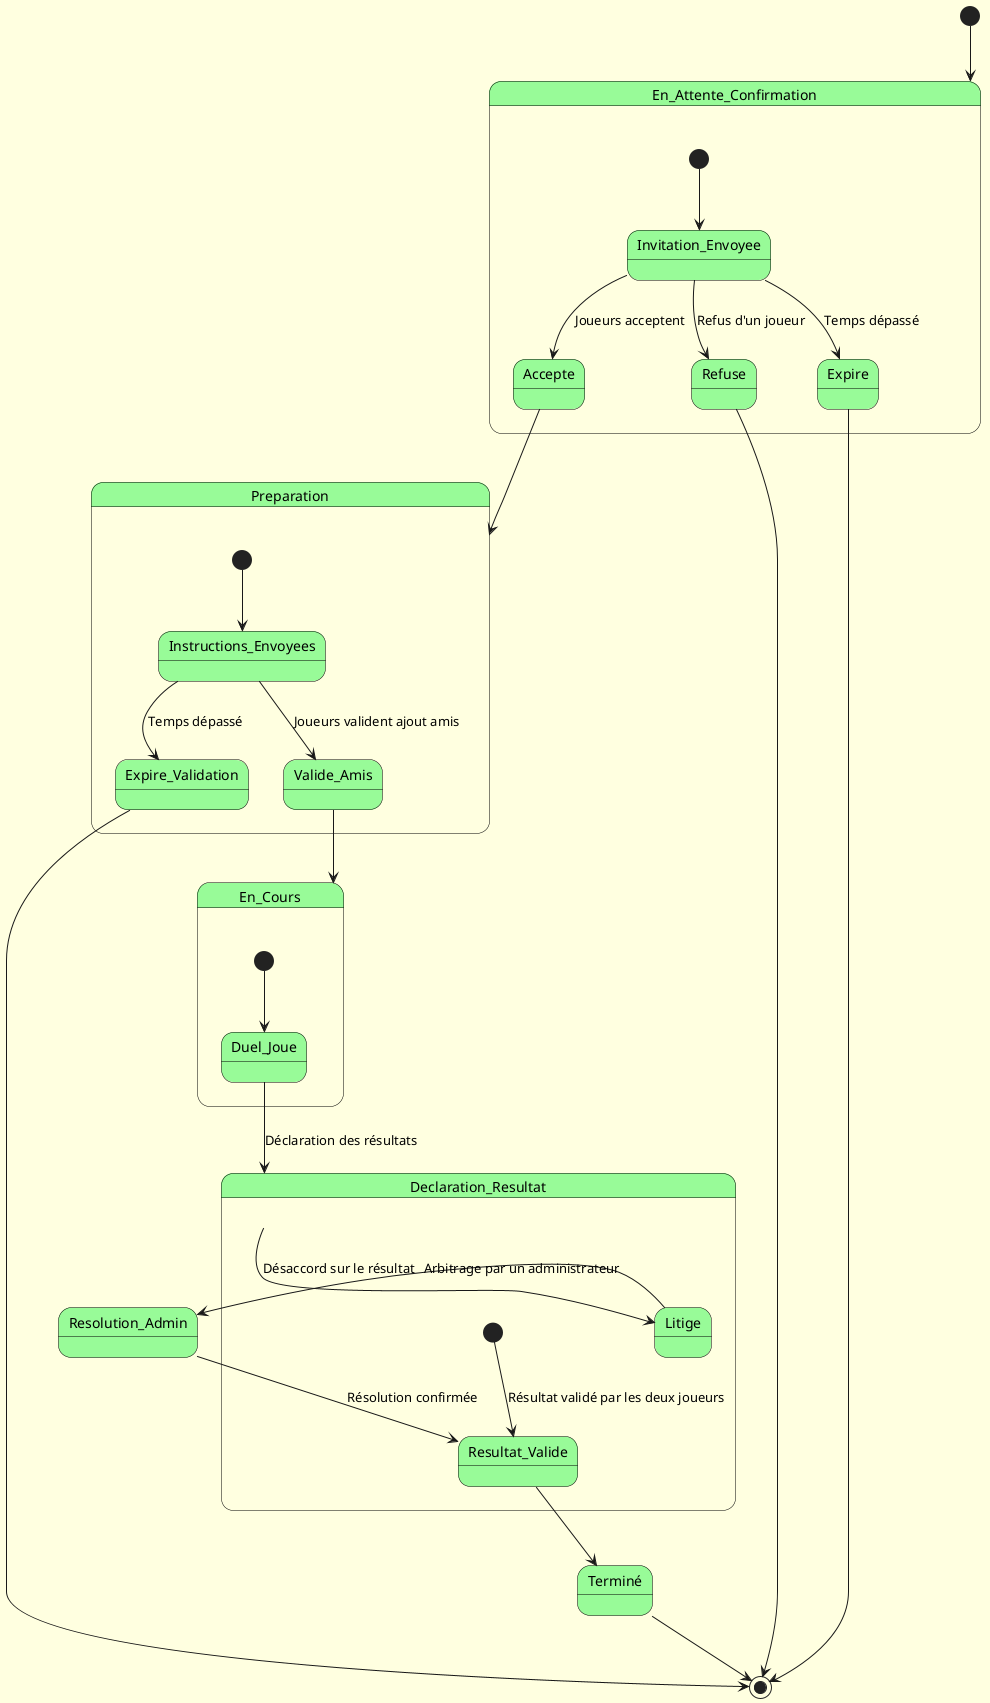

The diagram above was rendered by PlantUML. Its source (embedded in the PNG):
@startuml etat-duel
skinparam backgroundColor LightYellow
skinparam state {
  StartColor MediumBlue
  EndColor Red
  BackgroundColor PaleGreen
  BorderColor Black
  FontName Arial
}

[*] --> En_Attente_Confirmation

state En_Attente_Confirmation {
  [*] --> Invitation_Envoyee
  Invitation_Envoyee --> Accepte : Joueurs acceptent
  Invitation_Envoyee --> Refuse : Refus d'un joueur
  Invitation_Envoyee --> Expire : Temps dépassé
}

Accepte --> Preparation
Refuse --> [*]
Expire --> [*]

state Preparation {
  [*] --> Instructions_Envoyees
  Instructions_Envoyees --> Valide_Amis : Joueurs valident ajout amis
  Instructions_Envoyees --> Expire_Validation : Temps dépassé
}

Valide_Amis --> En_Cours
Expire_Validation --> [*]

state En_Cours {
  [*] --> Duel_Joue
  Duel_Joue --> Declaration_Resultat : Déclaration des résultats
}

state Declaration_Resultat {
  [*] --> Resultat_Valide : Résultat validé par les deux joueurs
  Declaration_Resultat --> Litige : Désaccord sur le résultat
}

Litige --> Resolution_Admin : Arbitrage par un administrateur
Resolution_Admin --> Resultat_Valide : Résolution confirmée

Resultat_Valide --> Terminé
Terminé --> [*]

@enduml